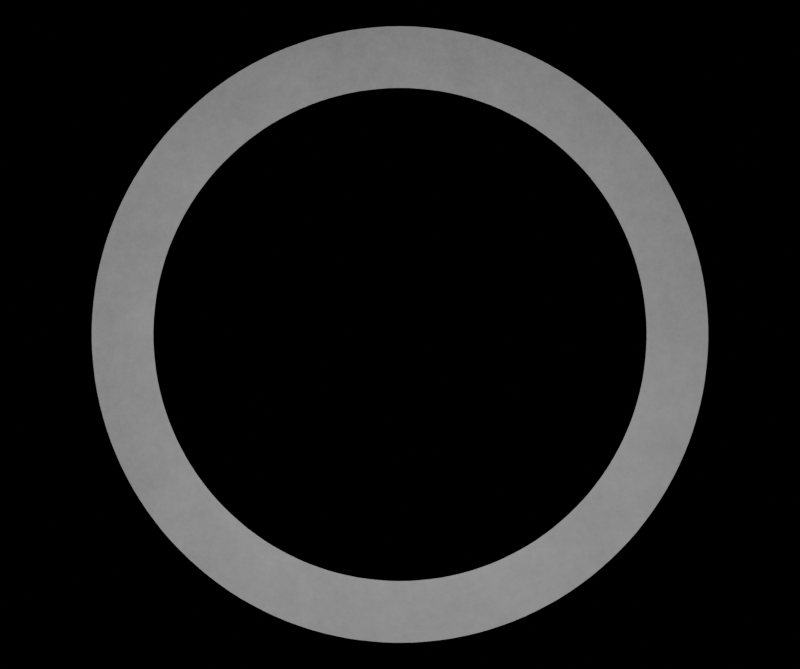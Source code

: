# Source: spacer1_normal_22.6_exp_no_mesh_new_materail.blend  (saved by Blender 3.4.6; exported with 4.5.12 LTS)
import bpy
from mathutils import Matrix  # noqa: F401  (used for matrix-valued properties, if any)

bpy.ops.wm.read_factory_settings(use_empty=True)
scene = bpy.context.scene
scene.name = 'Scene'

# ---- collections
col_collection = bpy.data.collections.new('Collection'); scene.collection.children.link(col_collection)

# ---- materials (node trees are filled in below, after node groups)
mat_spacer = bpy.data.materials.new('spacer')

# ---- material node trees
mat_spacer.use_nodes = True; mat_spacer.node_tree.nodes.clear()
_N = mat_spacer.node_tree.nodes; _L = mat_spacer.node_tree.links
n0 = _N.new('ShaderNodeAmbientOcclusion'); n0.name = 'Node'; n0.location = (-102222, 100761)
n1 = _N.new('ShaderNodeOutputMaterial'); n1.name = 'Material Output'; n1.location = (317, 633)
n2 = _N.new('ShaderNodeTexNoise'); n2.name = 'Noise Texture'; n2.location = (-362, 246)
n2.inputs[2].default_value = 4.0
n2.inputs[3].default_value = 15.0
n2.inputs[4].default_value = 0.0
n3 = _N.new('ShaderNodeValToRGB'); n3.name = 'ColorRamp'; n3.location = (-204, 201)
while len(n3.color_ramp.elements) > 1: n3.color_ramp.elements.remove(n3.color_ramp.elements[-1])
n3.color_ramp.elements[0].position = 0.2091; n3.color_ramp.elements[0].color = (0.0, 0.0, 0.0, 1.0)
_e = n3.color_ramp.elements.new(1.0); _e.color = (0.6096, 0.6096, 0.6096, 1.0)
n4 = _N.new('ShaderNodeBsdfPrincipled'); n4.name = 'Principled BSDF'; n4.location = (53, 592)
n4.distribution = 'GGX'
n4.subsurface_method = 'RANDOM_WALK_SKIN'
n4.inputs[1].default_value = 1.0
n4.inputs[2].default_value = 0.4136
n4.inputs[3].default_value = 2.3
n4.inputs[11].default_value = 0.0
n4.inputs[13].default_value = 0.0
n4.inputs[20].default_value = 0.0
n4.inputs[27].default_value = (0.0, 0.0, 0.0, 1.0)
n4.inputs[28].default_value = 0.2
n5 = _N.new('ShaderNodeTexNoise'); n5.name = 'Musgrave Texture'; n5.location = (-433, -9)
n5.width = 150
n5.normalize = False
n5.inputs[2].default_value = 1.0
n5.inputs[3].default_value = 14.0
n5.inputs[4].default_value = 1.0
n5.inputs[5].default_value = 2.4
n6 = _N.new('ShaderNodeTexCoord'); n6.name = 'Texture Coordinate'; n6.location = (-536, 557)
n7 = _N.new('ShaderNodeMix'); n7.name = 'Mix'; n7.location = (-230, -43)
n7.inputs[0].default_value = 0.988
n8 = _N.new('ShaderNodeMapping'); n8.name = 'Mapping'; n8.location = (-313, 646)
n8.inputs[2].default_value = (6.283, 6.283, 6.283)
_L.new(n4.outputs[0], n1.inputs[0])
_L.new(n5.outputs[0], n7.inputs[2])
_L.new(n2.outputs[0], n3.inputs[0])
_L.new(n7.outputs[0], n4.inputs[0])
_L.new(n3.outputs[0], n7.inputs[3])
_L.new(n6.outputs[3], n8.inputs[0])
_L.new(n8.outputs[0], n2.inputs[0])
_L.new(n8.outputs[0], n5.inputs[0])
n1.is_active_output = True

# ---- world
world_world = bpy.data.worlds.new('World'); scene.world = world_world
world_world.use_nodes = True; world_world.node_tree.nodes.clear()
_N = world_world.node_tree.nodes; _L = world_world.node_tree.links
n0 = _N.new('ShaderNodeOutputWorld'); n0.name = 'World Output'; n0.location = (300, 300)
n1 = _N.new('ShaderNodeBackground'); n1.name = 'Background'; n1.location = (10, 300)
n1.inputs[0].default_value = (0.0, 0.0, 0.0, 1.0)
_L.new(n1.outputs[0], n0.inputs[0])
n0.is_active_output = True
world_world.color = (0.05088, 0.05088, 0.05088)
world_world.use_sun_shadow = False
world_world.sun_shadow_jitter_overblur = 0.0

# ---- cameras
cam_camera = bpy.data.cameras.new('Camera')
cam_camera.clip_end = 100.0
cam_camera.lens = 130.0
cam_camera.ortho_scale = 7.314

# ---- lights
light_light = bpy.data.lights.new('Light', 'AREA')
light_light.color = (0.8, 0.8, 0.8)
light_light.transmission_factor = 0.0
light_light.energy = 0.01571
light_light.shadow_soft_size = 0.07
light_light.shadow_maximum_resolution = 0.006
light_light.use_absolute_resolution = True
light_light.size = 0.07
light_light.size_y = 0.1
light_light.spread = 1.833
light_light.cycles.is_caustics_light = True

# ---- meshes
me_plane = bpy.data.meshes.new('Plane')
me_plane.from_pydata([(-0.015, -0.015, 0.0), (0.015, -0.015, 0.0), (-0.015, 0.015, 0.0), (0.015, 0.015, 0.0)], [], [(0, 1, 3, 2)])
_uv = me_plane.uv_layers.new(name='UVMap')
_uv.uv.foreach_set('vector', [0.0, 0.0, 1.0, 0.0, 1.0, 1.0, 0.0, 1.0])
me_plane.materials.append(mat_spacer)
me_plane.update()
me_cylinder_001 = bpy.data.meshes.new('Cylinder.001')
me_cylinder_001.from_pydata([(0.0, 0.016, -5e-05), (0.0, 0.016, 5e-05), (0.00067, 0.01599, -5e-05), (0.00067, 0.01599, 5e-05), (0.001339, 0.01594, -5e-05), (0.001339, 0.01594, 5e-05), (0.002005, 0.01587, -5e-05), (0.002005, 0.01587, 5e-05), (0.002668, 0.01578, -5e-05), (0.002668, 0.01578, 5e-05), (0.003327, 0.01565, -5e-05), (0.003327, 0.01565, 5e-05), (0.003979, 0.0155, -5e-05), (0.003979, 0.0155, 5e-05), (0.004625, 0.01532, -5e-05), (0.004625, 0.01532, 5e-05), (0.005262, 0.01511, -5e-05), (0.005262, 0.01511, 5e-05), (0.00589, 0.01488, -5e-05), (0.00589, 0.01488, 5e-05), (0.006508, 0.01462, -5e-05), (0.006508, 0.01462, 5e-05), (0.007114, 0.01433, -5e-05), (0.007114, 0.01433, 5e-05), (0.007708, 0.01402, -5e-05), (0.007708, 0.01402, 5e-05), (0.008288, 0.01369, -5e-05), (0.008288, 0.01369, 5e-05), (0.008854, 0.01333, -5e-05), (0.008854, 0.01333, 5e-05), (0.009405, 0.01294, -5e-05), (0.009405, 0.01294, 5e-05), (0.009938, 0.01254, -5e-05), (0.009938, 0.01254, 5e-05), (0.01045, 0.01211, -5e-05), (0.01045, 0.01211, 5e-05), (0.01095, 0.01166, -5e-05), (0.01095, 0.01166, 5e-05), (0.01143, 0.01119, -5e-05), (0.01143, 0.01119, 5e-05), (0.01189, 0.01071, -5e-05), (0.01189, 0.01071, 5e-05), (0.01233, 0.0102, -5e-05), (0.01233, 0.0102, 5e-05), (0.01274, 0.009674, -5e-05), (0.01274, 0.009674, 5e-05), (0.01314, 0.009131, -5e-05), (0.01314, 0.009131, 5e-05), (0.01351, 0.008573, -5e-05), (0.01351, 0.008573, 5e-05), (0.01386, 0.008, -5e-05), (0.01386, 0.008, 5e-05), (0.01418, 0.007413, -5e-05), (0.01418, 0.007413, 5e-05), (0.01448, 0.006812, -5e-05), (0.01448, 0.006812, 5e-05), (0.01475, 0.0062, -5e-05), (0.01475, 0.0062, 5e-05), (0.015, 0.005577, -5e-05), (0.015, 0.005577, 5e-05), (0.01522, 0.004944, -5e-05), (0.01522, 0.004944, 5e-05), (0.01541, 0.004303, -5e-05), (0.01541, 0.004303, 5e-05), (0.01558, 0.003654, -5e-05), (0.01558, 0.003654, 5e-05), (0.01572, 0.002998, -5e-05), (0.01572, 0.002998, 5e-05), (0.01583, 0.002337, -5e-05), (0.01583, 0.002337, 5e-05), (0.01591, 0.001672, -5e-05), (0.01591, 0.001672, 5e-05), (0.01597, 0.001005, -5e-05), (0.01597, 0.001005, 5e-05), (0.016, 0.0003351, -5e-05), (0.016, 0.0003351, 5e-05), (0.016, -0.0003351, -5e-05), (0.016, -0.0003351, 5e-05), (0.01597, -0.001005, -5e-05), (0.01597, -0.001005, 5e-05), (0.01591, -0.001672, -5e-05), (0.01591, -0.001672, 5e-05), (0.01583, -0.002337, -5e-05), (0.01583, -0.002337, 5e-05), (0.01572, -0.002998, -5e-05), (0.01572, -0.002998, 5e-05), (0.01558, -0.003654, -5e-05), (0.01558, -0.003654, 5e-05), (0.01541, -0.004303, -5e-05), (0.01541, -0.004303, 5e-05), (0.01522, -0.004944, -5e-05), (0.01522, -0.004944, 5e-05), (0.015, -0.005577, -5e-05), (0.015, -0.005577, 5e-05), (0.01475, -0.0062, -5e-05), (0.01475, -0.0062, 5e-05), (0.01448, -0.006812, -5e-05), (0.01448, -0.006812, 5e-05), (0.01418, -0.007413, -5e-05), (0.01418, -0.007413, 5e-05), (0.01386, -0.008, -5e-05), (0.01386, -0.008, 5e-05), (0.01351, -0.008573, -5e-05), (0.01351, -0.008573, 5e-05), (0.01314, -0.009131, -5e-05), (0.01314, -0.009131, 5e-05), (0.01274, -0.009674, -5e-05), (0.01274, -0.009674, 5e-05), (0.01233, -0.0102, -5e-05), (0.01233, -0.0102, 5e-05), (0.01189, -0.01071, -5e-05), (0.01189, -0.01071, 5e-05), (0.01143, -0.01119, -5e-05), (0.01143, -0.01119, 5e-05), (0.01095, -0.01166, -5e-05), (0.01095, -0.01166, 5e-05), (0.01045, -0.01211, -5e-05), (0.01045, -0.01211, 5e-05), (0.009938, -0.01254, -5e-05), (0.009938, -0.01254, 5e-05), (0.009405, -0.01294, -5e-05), (0.009405, -0.01294, 5e-05), (0.008854, -0.01333, -5e-05), (0.008854, -0.01333, 5e-05), (0.008288, -0.01369, -5e-05), (0.008288, -0.01369, 5e-05), (0.007708, -0.01402, -5e-05), (0.007708, -0.01402, 5e-05), (0.007114, -0.01433, -5e-05), (0.007114, -0.01433, 5e-05), (0.006508, -0.01462, -5e-05), (0.006508, -0.01462, 5e-05), (0.00589, -0.01488, -5e-05), (0.00589, -0.01488, 5e-05), (0.005262, -0.01511, -5e-05), (0.005262, -0.01511, 5e-05), (0.004625, -0.01532, -5e-05), (0.004625, -0.01532, 5e-05), (0.003979, -0.0155, -5e-05), (0.003979, -0.0155, 5e-05), (0.003327, -0.01565, -5e-05), (0.003327, -0.01565, 5e-05), (0.002668, -0.01578, -5e-05), (0.002668, -0.01578, 5e-05), (0.002005, -0.01587, -5e-05), (0.002005, -0.01587, 5e-05), (0.001339, -0.01594, -5e-05), (0.001339, -0.01594, 5e-05), (0.00067, -0.01599, -5e-05), (0.00067, -0.01599, 5e-05), (0.0, -0.016, -5e-05), (0.0, -0.016, 5e-05), (-0.00067, -0.01599, -5e-05), (-0.00067, -0.01599, 5e-05), (-0.001339, -0.01594, -5e-05), (-0.001339, -0.01594, 5e-05), (-0.002005, -0.01587, -5e-05), (-0.002005, -0.01587, 5e-05), (-0.002668, -0.01578, -5e-05), (-0.002668, -0.01578, 5e-05), (-0.003327, -0.01565, -5e-05), (-0.003327, -0.01565, 5e-05), (-0.003979, -0.0155, -5e-05), (-0.003979, -0.0155, 5e-05), (-0.004625, -0.01532, -5e-05), (-0.004625, -0.01532, 5e-05), (-0.005262, -0.01511, -5e-05), (-0.005262, -0.01511, 5e-05), (-0.00589, -0.01488, -5e-05), (-0.00589, -0.01488, 5e-05), (-0.006508, -0.01462, -5e-05), (-0.006508, -0.01462, 5e-05), (-0.007114, -0.01433, -5e-05), (-0.007114, -0.01433, 5e-05), (-0.007708, -0.01402, -5e-05), (-0.007708, -0.01402, 5e-05), (-0.008288, -0.01369, -5e-05), (-0.008288, -0.01369, 5e-05), (-0.008854, -0.01333, -5e-05), (-0.008854, -0.01333, 5e-05), (-0.009405, -0.01294, -5e-05), (-0.009405, -0.01294, 5e-05), (-0.009938, -0.01254, -5e-05), (-0.009938, -0.01254, 5e-05), (-0.01045, -0.01211, -5e-05), (-0.01045, -0.01211, 5e-05), (-0.01095, -0.01166, -5e-05), (-0.01095, -0.01166, 5e-05), (-0.01143, -0.01119, -5e-05), (-0.01143, -0.01119, 5e-05), (-0.01189, -0.01071, -5e-05), (-0.01189, -0.01071, 5e-05), (-0.01233, -0.0102, -5e-05), (-0.01233, -0.0102, 5e-05), (-0.01274, -0.009674, -5e-05), (-0.01274, -0.009674, 5e-05), (-0.01314, -0.009131, -5e-05), (-0.01314, -0.009131, 5e-05), (-0.01351, -0.008573, -5e-05), (-0.01351, -0.008573, 5e-05), (-0.01386, -0.008, -5e-05), (-0.01386, -0.008, 5e-05), (-0.01418, -0.007413, -5e-05), (-0.01418, -0.007413, 5e-05), (-0.01448, -0.006812, -5e-05), (-0.01448, -0.006812, 5e-05), (-0.01475, -0.0062, -5e-05), (-0.01475, -0.0062, 5e-05), (-0.015, -0.005577, -5e-05), (-0.015, -0.005577, 5e-05), (-0.01522, -0.004944, -5e-05), (-0.01522, -0.004944, 5e-05), (-0.01541, -0.004303, -5e-05), (-0.01541, -0.004303, 5e-05), (-0.01558, -0.003654, -5e-05), (-0.01558, -0.003654, 5e-05), (-0.01572, -0.002998, -5e-05), (-0.01572, -0.002998, 5e-05), (-0.01583, -0.002337, -5e-05), (-0.01583, -0.002337, 5e-05), (-0.01591, -0.001672, -5e-05), (-0.01591, -0.001672, 5e-05), (-0.01597, -0.001005, -5e-05), (-0.01597, -0.001005, 5e-05), (-0.016, -0.0003351, -5e-05), (-0.016, -0.0003351, 5e-05), (-0.016, 0.0003351, -5e-05), (-0.016, 0.0003351, 5e-05), (-0.01597, 0.001005, -5e-05), (-0.01597, 0.001005, 5e-05), (-0.01591, 0.001672, -5e-05), (-0.01591, 0.001672, 5e-05), (-0.01583, 0.002337, -5e-05), (-0.01583, 0.002337, 5e-05), (-0.01572, 0.002998, -5e-05), (-0.01572, 0.002998, 5e-05), (-0.01558, 0.003654, -5e-05), (-0.01558, 0.003654, 5e-05), (-0.01541, 0.004303, -5e-05), (-0.01541, 0.004303, 5e-05), (-0.01522, 0.004944, -5e-05), (-0.01522, 0.004944, 5e-05), (-0.015, 0.005577, -5e-05), (-0.015, 0.005577, 5e-05), (-0.01475, 0.0062, -5e-05), (-0.01475, 0.0062, 5e-05), (-0.01448, 0.006812, -5e-05), (-0.01448, 0.006812, 5e-05), (-0.01418, 0.007413, -5e-05), (-0.01418, 0.007413, 5e-05), (-0.01386, 0.008, -5e-05), (-0.01386, 0.008, 5e-05), (-0.01351, 0.008573, -5e-05), (-0.01351, 0.008573, 5e-05), (-0.01314, 0.009131, -5e-05), (-0.01314, 0.009131, 5e-05), (-0.01274, 0.009674, -5e-05), (-0.01274, 0.009674, 5e-05), (-0.01233, 0.0102, -5e-05), (-0.01233, 0.0102, 5e-05), (-0.01189, 0.01071, -5e-05), (-0.01189, 0.01071, 5e-05), (-0.01143, 0.01119, -5e-05), (-0.01143, 0.01119, 5e-05), (-0.01095, 0.01166, -5e-05), (-0.01095, 0.01166, 5e-05), (-0.01045, 0.01211, -5e-05), (-0.01045, 0.01211, 5e-05), (-0.009938, 0.01254, -5e-05), (-0.009938, 0.01254, 5e-05), (-0.009405, 0.01294, -5e-05), (-0.009405, 0.01294, 5e-05), (-0.008854, 0.01333, -5e-05), (-0.008854, 0.01333, 5e-05), (-0.008288, 0.01369, -5e-05), (-0.008288, 0.01369, 5e-05), (-0.007708, 0.01402, -5e-05), (-0.007708, 0.01402, 5e-05), (-0.007114, 0.01433, -5e-05), (-0.007114, 0.01433, 5e-05), (-0.006508, 0.01462, -5e-05), (-0.006508, 0.01462, 5e-05), (-0.00589, 0.01488, -5e-05), (-0.00589, 0.01488, 5e-05), (-0.005262, 0.01511, -5e-05), (-0.005262, 0.01511, 5e-05), (-0.004625, 0.01532, -5e-05), (-0.004625, 0.01532, 5e-05), (-0.003979, 0.0155, -5e-05), (-0.003979, 0.0155, 5e-05), (-0.003327, 0.01565, -5e-05), (-0.003327, 0.01565, 5e-05), (-0.002668, 0.01578, -5e-05), (-0.002668, 0.01578, 5e-05), (-0.002005, 0.01587, -5e-05), (-0.002005, 0.01587, 5e-05), (-0.001339, 0.01594, -5e-05), (-0.001339, 0.01594, 5e-05), (-0.00067, 0.01599, -5e-05), (-0.00067, 0.01599, 5e-05)], [], [(0, 1, 3, 2), (2, 3, 5, 4), (4, 5, 7, 6), (6, 7, 9, 8), (8, 9, 11, 10), (10, 11, 13, 12), (12, 13, 15, 14), (14, 15, 17, 16), (16, 17, 19, 18), (18, 19, 21, 20), (20, 21, 23, 22), (22, 23, 25, 24), (24, 25, 27, 26), (26, 27, 29, 28), (28, 29, 31, 30), (30, 31, 33, 32), (32, 33, 35, 34), (34, 35, 37, 36), (36, 37, 39, 38), (38, 39, 41, 40), (40, 41, 43, 42), (42, 43, 45, 44), (44, 45, 47, 46), (46, 47, 49, 48), (48, 49, 51, 50), (50, 51, 53, 52), (52, 53, 55, 54), (54, 55, 57, 56), (56, 57, 59, 58), (58, 59, 61, 60), (60, 61, 63, 62), (62, 63, 65, 64), (64, 65, 67, 66), (66, 67, 69, 68), (68, 69, 71, 70), (70, 71, 73, 72), (72, 73, 75, 74), (74, 75, 77, 76), (76, 77, 79, 78), (78, 79, 81, 80), (80, 81, 83, 82), (82, 83, 85, 84), (84, 85, 87, 86), (86, 87, 89, 88), (88, 89, 91, 90), (90, 91, 93, 92), (92, 93, 95, 94), (94, 95, 97, 96), (96, 97, 99, 98), (98, 99, 101, 100), (100, 101, 103, 102), (102, 103, 105, 104), (104, 105, 107, 106), (106, 107, 109, 108), (108, 109, 111, 110), (110, 111, 113, 112), (112, 113, 115, 114), (114, 115, 117, 116), (116, 117, 119, 118), (118, 119, 121, 120), (120, 121, 123, 122), (122, 123, 125, 124), (124, 125, 127, 126), (126, 127, 129, 128), (128, 129, 131, 130), (130, 131, 133, 132), (132, 133, 135, 134), (134, 135, 137, 136), (136, 137, 139, 138), (138, 139, 141, 140), (140, 141, 143, 142), (142, 143, 145, 144), (144, 145, 147, 146), (146, 147, 149, 148), (148, 149, 151, 150), (150, 151, 153, 152), (152, 153, 155, 154), (154, 155, 157, 156), (156, 157, 159, 158), (158, 159, 161, 160), (160, 161, 163, 162), (162, 163, 165, 164), (164, 165, 167, 166), (166, 167, 169, 168), (168, 169, 171, 170), (170, 171, 173, 172), (172, 173, 175, 174), (174, 175, 177, 176), (176, 177, 179, 178), (178, 179, 181, 180), (180, 181, 183, 182), (182, 183, 185, 184), (184, 185, 187, 186), (186, 187, 189, 188), (188, 189, 191, 190), (190, 191, 193, 192), (192, 193, 195, 194), (194, 195, 197, 196), (196, 197, 199, 198), (198, 199, 201, 200), (200, 201, 203, 202), (202, 203, 205, 204), (204, 205, 207, 206), (206, 207, 209, 208), (208, 209, 211, 210), (210, 211, 213, 212), (212, 213, 215, 214), (214, 215, 217, 216), (216, 217, 219, 218), (218, 219, 221, 220), (220, 221, 223, 222), (222, 223, 225, 224), (224, 225, 227, 226), (226, 227, 229, 228), (228, 229, 231, 230), (230, 231, 233, 232), (232, 233, 235, 234), (234, 235, 237, 236), (236, 237, 239, 238), (238, 239, 241, 240), (240, 241, 243, 242), (242, 243, 245, 244), (244, 245, 247, 246), (246, 247, 249, 248), (248, 249, 251, 250), (250, 251, 253, 252), (252, 253, 255, 254), (254, 255, 257, 256), (256, 257, 259, 258), (258, 259, 261, 260), (260, 261, 263, 262), (262, 263, 265, 264), (264, 265, 267, 266), (266, 267, 269, 268), (268, 269, 271, 270), (270, 271, 273, 272), (272, 273, 275, 274), (274, 275, 277, 276), (276, 277, 279, 278), (278, 279, 281, 280), (280, 281, 283, 282), (282, 283, 285, 284), (284, 285, 287, 286), (286, 287, 289, 288), (288, 289, 291, 290), (290, 291, 293, 292), (292, 293, 295, 294), (294, 295, 297, 296), (296, 297, 299, 298), (298, 299, 1, 0)])
_uv = me_cylinder_001.uv_layers.new(name='UVMap')
_uv.uv.foreach_set('vector', [1.0, 0.0, 1.0, 1.0, 0.9933, 1.0, 0.9933, 0.0, 0.9933, 0.0, 0.9933, 1.0, 0.9867, 1.0, 0.9867, 0.0, 0.9867, 0.0, 0.9867, 1.0, 0.98, 1.0, 0.98, 0.0, 0.98, 0.0, 0.98, 1.0, 0.9733, 1.0, 0.9733, 0.0, 0.9733, 0.0, 0.9733, 1.0, 0.9667, 1.0, 0.9667, 0.0, 0.9667, 0.0, 0.9667, 1.0, 0.96, 1.0, 0.96, 0.0, 0.96, 0.0, 0.96, 1.0, 0.9533, 1.0, 0.9533, 0.0, 0.9533, 0.0, 0.9533, 1.0, 0.9467, 1.0, 0.9467, 0.0, 0.9467, 0.0, 0.9467, 1.0, 0.94, 1.0, 0.94, 0.0, 0.94, 0.0, 0.94, 1.0, 0.9333, 1.0, 0.9333, 0.0, 0.9333, 0.0, 0.9333, 1.0, 0.9267, 1.0, 0.9267, 0.0, 0.9267, 0.0, 0.9267, 1.0, 0.92, 1.0, 0.92, 0.0, 0.92, 0.0, 0.92, 1.0, 0.9133, 1.0, 0.9133, 0.0, 0.9133, 0.0, 0.9133, 1.0, 0.9067, 1.0, 0.9067, 0.0, 0.9067, 0.0, 0.9067, 1.0, 0.9, 1.0, 0.9, 0.0, 0.9, 0.0, 0.9, 1.0, 0.8933, 1.0, 0.8933, 0.0, 0.8933, 0.0, 0.8933, 1.0, 0.8867, 1.0, 0.8867, 0.0, 0.8867, 0.0, 0.8867, 1.0, 0.88, 1.0, 0.88, 0.0, 0.88, 0.0, 0.88, 1.0, 0.8733, 1.0, 0.8733, 0.0, 0.8733, 0.0, 0.8733, 1.0, 0.8667, 1.0, 0.8667, 0.0, 0.8667, 0.0, 0.8667, 1.0, 0.86, 1.0, 0.86, 0.0, 0.86, 0.0, 0.86, 1.0, 0.8533, 1.0, 0.8533, 0.0, 0.8533, 0.0, 0.8533, 1.0, 0.8467, 1.0, 0.8467, 0.0, 0.8467, 0.0, 0.8467, 1.0, 0.84, 1.0, 0.84, 0.0, 0.84, 0.0, 0.84, 1.0, 0.8333, 1.0, 0.8333, 0.0, 0.8333, 0.0, 0.8333, 1.0, 0.8267, 1.0, 0.8267, 0.0, 0.8267, 0.0, 0.8267, 1.0, 0.82, 1.0, 0.82, 0.0, 0.82, 0.0, 0.82, 1.0, 0.8133, 1.0, 0.8133, 0.0, 0.8133, 0.0, 0.8133, 1.0, 0.8067, 1.0, 0.8067, 0.0, 0.8067, 0.0, 0.8067, 1.0, 0.8, 1.0, 0.8, 0.0, 0.8, 0.0, 0.8, 1.0, 0.7933, 1.0, 0.7933, 0.0, 0.7933, 0.0, 0.7933, 1.0, 0.7867, 1.0, 0.7867, 0.0, 0.7867, 0.0, 0.7867, 1.0, 0.78, 1.0, 0.78, 0.0, 0.78, 0.0, 0.78, 1.0, 0.7733, 1.0, 0.7733, 0.0, 0.7733, 0.0, 0.7733, 1.0, 0.7667, 1.0, 0.7667, 0.0, 0.7667, 0.0, 0.7667, 1.0, 0.76, 1.0, 0.76, 0.0, 0.76, 0.0, 0.76, 1.0, 0.7533, 1.0, 0.7533, 0.0, 0.7533, 0.0, 0.7533, 1.0, 0.7467, 1.0, 0.7467, 0.0, 0.7467, 0.0, 0.7467, 1.0, 0.74, 1.0, 0.74, 0.0, 0.74, 0.0, 0.74, 1.0, 0.7333, 1.0, 0.7333, 0.0, 0.7333, 0.0, 0.7333, 1.0, 0.7267, 1.0, 0.7267, 0.0, 0.7267, 0.0, 0.7267, 1.0, 0.72, 1.0, 0.72, 0.0, 0.72, 0.0, 0.72, 1.0, 0.7133, 1.0, 0.7133, 0.0, 0.7133, 0.0, 0.7133, 1.0, 0.7067, 1.0, 0.7067, 0.0, 0.7067, 0.0, 0.7067, 1.0, 0.7, 1.0, 0.7, 0.0, 0.7, 0.0, 0.7, 1.0, 0.6933, 1.0, 0.6933, 0.0, 0.6933, 0.0, 0.6933, 1.0, 0.6867, 1.0, 0.6867, 0.0, 0.6867, 0.0, 0.6867, 1.0, 0.68, 1.0, 0.68, 0.0, 0.68, 0.0, 0.68, 1.0, 0.6733, 1.0, 0.6733, 0.0, 0.6733, 0.0, 0.6733, 1.0, 0.6667, 1.0, 0.6667, 0.0, 0.6667, 0.0, 0.6667, 1.0, 0.66, 1.0, 0.66, 0.0, 0.66, 0.0, 0.66, 1.0, 0.6533, 1.0, 0.6533, 0.0, 0.6533, 0.0, 0.6533, 1.0, 0.6467, 1.0, 0.6467, 0.0, 0.6467, 0.0, 0.6467, 1.0, 0.64, 1.0, 0.64, 0.0, 0.64, 0.0, 0.64, 1.0, 0.6333, 1.0, 0.6333, 0.0, 0.6333, 0.0, 0.6333, 1.0, 0.6267, 1.0, 0.6267, 0.0, 0.6267, 0.0, 0.6267, 1.0, 0.62, 1.0, 0.62, 0.0, 0.62, 0.0, 0.62, 1.0, 0.6133, 1.0, 0.6133, 0.0, 0.6133, 0.0, 0.6133, 1.0, 0.6067, 1.0, 0.6067, 0.0, 0.6067, 0.0, 0.6067, 1.0, 0.6, 1.0, 0.6, 0.0, 0.6, 0.0, 0.6, 1.0, 0.5933, 1.0, 0.5933, 0.0, 0.5933, 0.0, 0.5933, 1.0, 0.5867, 1.0, 0.5867, 0.0, 0.5867, 0.0, 0.5867, 1.0, 0.58, 1.0, 0.58, 0.0, 0.58, 0.0, 0.58, 1.0, 0.5733, 1.0, 0.5733, 0.0, 0.5733, 0.0, 0.5733, 1.0, 0.5667, 1.0, 0.5667, 0.0, 0.5667, 0.0, 0.5667, 1.0, 0.56, 1.0, 0.56, 0.0, 0.56, 0.0, 0.56, 1.0, 0.5533, 1.0, 0.5533, 0.0, 0.5533, 0.0, 0.5533, 1.0, 0.5467, 1.0, 0.5467, 0.0, 0.5467, 0.0, 0.5467, 1.0, 0.54, 1.0, 0.54, 0.0, 0.54, 0.0, 0.54, 1.0, 0.5333, 1.0, 0.5333, 0.0, 0.5333, 0.0, 0.5333, 1.0, 0.5267, 1.0, 0.5267, 0.0, 0.5267, 0.0, 0.5267, 1.0, 0.52, 1.0, 0.52, 0.0, 0.52, 0.0, 0.52, 1.0, 0.5133, 1.0, 0.5133, 0.0, 0.5133, 0.0, 0.5133, 1.0, 0.5067, 1.0, 0.5067, 0.0, 0.5067, 0.0, 0.5067, 1.0, 0.5, 1.0, 0.5, 0.0, 0.5, 0.0, 0.5, 1.0, 0.4933, 1.0, 0.4933, 0.0, 0.4933, 0.0, 0.4933, 1.0, 0.4867, 1.0, 0.4867, 0.0, 0.4867, 0.0, 0.4867, 1.0, 0.48, 1.0, 0.48, 0.0, 0.48, 0.0, 0.48, 1.0, 0.4733, 1.0, 0.4733, 0.0, 0.4733, 0.0, 0.4733, 1.0, 0.4667, 1.0, 0.4667, 0.0, 0.4667, 0.0, 0.4667, 1.0, 0.46, 1.0, 0.46, 0.0, 0.46, 0.0, 0.46, 1.0, 0.4533, 1.0, 0.4533, 0.0, 0.4533, 0.0, 0.4533, 1.0, 0.4467, 1.0, 0.4467, 0.0, 0.4467, 0.0, 0.4467, 1.0, 0.44, 1.0, 0.44, 0.0, 0.44, 0.0, 0.44, 1.0, 0.4333, 1.0, 0.4333, 0.0, 0.4333, 0.0, 0.4333, 1.0, 0.4267, 1.0, 0.4267, 0.0, 0.4267, 0.0, 0.4267, 1.0, 0.42, 1.0, 0.42, 0.0, 0.42, 0.0, 0.42, 1.0, 0.4133, 1.0, 0.4133, 0.0, 0.4133, 0.0, 0.4133, 1.0, 0.4067, 1.0, 0.4067, 0.0, 0.4067, 0.0, 0.4067, 1.0, 0.4, 1.0, 0.4, 0.0, 0.4, 0.0, 0.4, 1.0, 0.3933, 1.0, 0.3933, 0.0, 0.3933, 0.0, 0.3933, 1.0, 0.3867, 1.0, 0.3867, 0.0, 0.3867, 0.0, 0.3867, 1.0, 0.38, 1.0, 0.38, 0.0, 0.38, 0.0, 0.38, 1.0, 0.3733, 1.0, 0.3733, 0.0, 0.3733, 0.0, 0.3733, 1.0, 0.3667, 1.0, 0.3667, 0.0, 0.3667, 0.0, 0.3667, 1.0, 0.36, 1.0, 0.36, 0.0, 0.36, 0.0, 0.36, 1.0, 0.3533, 1.0, 0.3533, 0.0, 0.3533, 0.0, 0.3533, 1.0, 0.3467, 1.0, 0.3467, 0.0, 0.3467, 0.0, 0.3467, 1.0, 0.34, 1.0, 0.34, 0.0, 0.34, 0.0, 0.34, 1.0, 0.3333, 1.0, 0.3333, 0.0, 0.3333, 0.0, 0.3333, 1.0, 0.3267, 1.0, 0.3267, 0.0, 0.3267, 0.0, 0.3267, 1.0, 0.32, 1.0, 0.32, 0.0, 0.32, 0.0, 0.32, 1.0, 0.3133, 1.0, 0.3133, 0.0, 0.3133, 0.0, 0.3133, 1.0, 0.3067, 1.0, 0.3067, 0.0, 0.3067, 0.0, 0.3067, 1.0, 0.3, 1.0, 0.3, 0.0, 0.3, 0.0, 0.3, 1.0, 0.2933, 1.0, 0.2933, 0.0, 0.2933, 0.0, 0.2933, 1.0, 0.2867, 1.0, 0.2867, 0.0, 0.2867, 0.0, 0.2867, 1.0, 0.28, 1.0, 0.28, 0.0, 0.28, 0.0, 0.28, 1.0, 0.2733, 1.0, 0.2733, 0.0, 0.2733, 0.0, 0.2733, 1.0, 0.2667, 1.0, 0.2667, 0.0, 0.2667, 0.0, 0.2667, 1.0, 0.26, 1.0, 0.26, 0.0, 0.26, 0.0, 0.26, 1.0, 0.2533, 1.0, 0.2533, 0.0, 0.2533, 0.0, 0.2533, 1.0, 0.2467, 1.0, 0.2467, 0.0, 0.2467, 0.0, 0.2467, 1.0, 0.24, 1.0, 0.24, 0.0, 0.24, 0.0, 0.24, 1.0, 0.2333, 1.0, 0.2333, 0.0, 0.2333, 0.0, 0.2333, 1.0, 0.2267, 1.0, 0.2267, 0.0, 0.2267, 0.0, 0.2267, 1.0, 0.22, 1.0, 0.22, 0.0, 0.22, 0.0, 0.22, 1.0, 0.2133, 1.0, 0.2133, 0.0, 0.2133, 0.0, 0.2133, 1.0, 0.2067, 1.0, 0.2067, 0.0, 0.2067, 0.0, 0.2067, 1.0, 0.2, 1.0, 0.2, 0.0, 0.2, 0.0, 0.2, 1.0, 0.1933, 1.0, 0.1933, 0.0, 0.1933, 0.0, 0.1933, 1.0, 0.1867, 1.0, 0.1867, 0.0, 0.1867, 0.0, 0.1867, 1.0, 0.18, 1.0, 0.18, 0.0, 0.18, 0.0, 0.18, 1.0, 0.1733, 1.0, 0.1733, 0.0, 0.1733, 0.0, 0.1733, 1.0, 0.1667, 1.0, 0.1667, 0.0, 0.1667, 0.0, 0.1667, 1.0, 0.16, 1.0, 0.16, 0.0, 0.16, 0.0, 0.16, 1.0, 0.1533, 1.0, 0.1533, 0.0, 0.1533, 0.0, 0.1533, 1.0, 0.1467, 1.0, 0.1467, 0.0, 0.1467, 0.0, 0.1467, 1.0, 0.14, 1.0, 0.14, 0.0, 0.14, 0.0, 0.14, 1.0, 0.1333, 1.0, 0.1333, 0.0, 0.1333, 0.0, 0.1333, 1.0, 0.1267, 1.0, 0.1267, 0.0, 0.1267, 0.0, 0.1267, 1.0, 0.12, 1.0, 0.12, 0.0, 0.12, 0.0, 0.12, 1.0, 0.1133, 1.0, 0.1133, 0.0, 0.1133, 0.0, 0.1133, 1.0, 0.1067, 1.0, 0.1067, 0.0, 0.1067, 0.0, 0.1067, 1.0, 0.1, 1.0, 0.1, 0.0, 0.1, 0.0, 0.1, 1.0, 0.09333, 1.0, 0.09333, 0.0, 0.09333, 0.0, 0.09333, 1.0, 0.08667, 1.0, 0.08667, 0.0, 0.08667, 0.0, 0.08667, 1.0, 0.08, 1.0, 0.08, 0.0, 0.08, 0.0, 0.08, 1.0, 0.07333, 1.0, 0.07333, 0.0, 0.07333, 0.0, 0.07333, 1.0, 0.06667, 1.0, 0.06667, 0.0, 0.06667, 0.0, 0.06667, 1.0, 0.06, 1.0, 0.06, 0.0, 0.06, 0.0, 0.06, 1.0, 0.05333, 1.0, 0.05333, 0.0, 0.05333, 0.0, 0.05333, 1.0, 0.04667, 1.0, 0.04667, 0.0, 0.04667, 0.0, 0.04667, 1.0, 0.04, 1.0, 0.04, 0.0, 0.04, 0.0, 0.04, 1.0, 0.03333, 1.0, 0.03333, 0.0, 0.03333, 0.0, 0.03333, 1.0, 0.02667, 1.0, 0.02667, 0.0, 0.02667, 0.0, 0.02667, 1.0, 0.02, 1.0, 0.02, 0.0, 0.02, 0.0, 0.02, 1.0, 0.01333, 1.0, 0.01333, 0.0, 0.01333, 0.0, 0.01333, 1.0, 0.006667, 1.0, 0.006667, 0.0, 0.006667, 0.0, 0.006667, 1.0, 8.149e-07, 1.0, 8.149e-07, 0.0])
me_cylinder_001.materials.append(mat_spacer)
me_cylinder_001.update()

# ---- objects
ob_l0_top = bpy.data.objects.new('L0_top', light_light)
ob_camera = bpy.data.objects.new('Camera', cam_camera)
ob_plane = bpy.data.objects.new('Plane', me_plane)
ob_spacer_ring = bpy.data.objects.new('spacer_ring', me_cylinder_001)

# ---- transforms, parenting, visibility, modifiers, constraints
ob_l0_top.location = (0.0, 0.0, 0.15)
ob_l0_top.lock_rotations_4d = False
ob_l0_top.empty_display_type = 'ARROWS'
ob_l0_top.color = (0.0, 0.0, 0.0, 0.0)
ob_l0_top.lineart.crease_threshold = 0.0
_c = ob_l0_top.constraints.new('TRACK_TO'); _c.name = 'Track To'
_c.influence = 0.95
ob_camera.location = (0.0, 0.0, 0.15)
ob_camera.lock_rotations_4d = False
ob_camera.empty_display_type = 'ARROWS'
ob_camera.color = (0.0, 0.0, 0.0, 0.0)
ob_camera.display_type = 'WIRE'
ob_camera.lineart.crease_threshold = 0.0
ob_plane.location = (0.0, 0.0, 0.0)
ob_plane.rotation_euler = (0.0, 0.0, 1.571)
ob_plane.hide_render = True
ob_spacer_ring.location = (0.0, 0.0, 0.0)
_m = ob_spacer_ring.modifiers.new('Solidify', 'SOLIDIFY')
_m.thickness = 0.0032

# ---- collection membership
col_collection.objects.link(ob_l0_top)
col_collection.objects.link(ob_camera)
col_collection.objects.link(ob_plane)
col_collection.objects.link(ob_spacer_ring)

# ---- scene / render settings (as saved in the file)
scene.camera = ob_camera
scene.frame_start = 1; scene.frame_end = 250; scene.frame_set(0)
scene.render.engine = 'CYCLES'
scene.render.resolution_x = 2448
scene.render.resolution_y = 2048
scene.render.fps = 76
scene.render.film_transparent = True
scene.render.use_render_cache = True
scene.cycles.use_denoising = False
scene.cycles.samples = 1024
scene.cycles.time_limit = 20.0
scene.cycles.sampling_pattern = 'TABULATED_SOBOL'
scene.cycles.adaptive_threshold = 0.02
scene.cycles.use_light_tree = False
scene.cycles.film_transparent_roughness = 0.0
scene.view_settings.view_transform = 'Filmic'
scene.view_settings.exposure = 0.5
bpy.context.view_layer.update()

